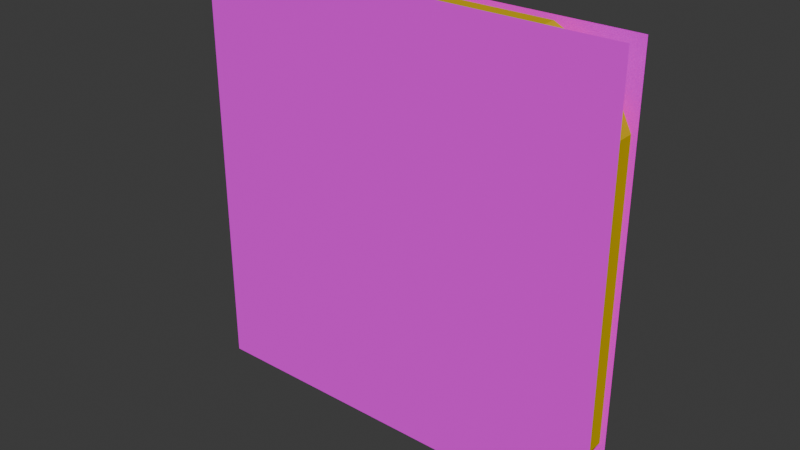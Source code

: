 # Source: full_power.blend  (saved by Blender 4.5.90; exported with 4.5.12 LTS)
import bpy
from mathutils import Matrix  # noqa: F401  (used for matrix-valued properties, if any)

bpy.ops.wm.read_factory_settings(use_empty=True)
scene = bpy.context.scene
scene.name = 'Scene'

# ---- collections
col_collection = bpy.data.collections.new('Collection'); scene.collection.children.link(col_collection)

# ---- images (referenced by path relative to the original .blend; pixels are not part of the script)
import os
ASSET_DIR = os.environ.get("B2B_ASSET_DIR", "")  # directory of the original .blend (textures are referenced by path, not embedded)
HERE = os.path.dirname(os.path.abspath(__file__))  # packed textures are extracted next to this script under _unpacked/

def load_image(name, relpath, width, height, colorspace="sRGB"):
    """Load a texture the original file referenced (path relative to the .blend, or extracted next to this script)."""
    p = next((c for c in (os.path.join(HERE, relpath), os.path.join(ASSET_DIR, relpath)) if relpath and os.path.exists(c)), "")
    if p:
        img = bpy.data.images.load(p, check_existing=True)
        img.name = name
    else:  # same state as the original file: an image datablock whose file is absent (Cycles renders it pink)
        img = bpy.data.images.new(name, width, height)
        img.source = "FILE"
        img.filepath = "//" + (relpath or name)
    img.colorspace_settings.name = colorspace
    return img
img_surface_png_004 = load_image('surface.png.004', 'surface.png', 1024, 1024, 'sRGB')

# ---- materials (node trees are filled in below, after node groups)
mat_edge_004 = bpy.data.materials.new('Edge.004')
mat_edge_004.diffuse_color = (0.65, 0.45, 0.01, 1.0)
mat_original_surface_004 = bpy.data.materials.new('Original surface.004')
mat_original_surface_004.use_backface_culling = True

# ---- material node trees
mat_original_surface_004.use_nodes = True; mat_original_surface_004.node_tree.nodes.clear()
_N = mat_original_surface_004.node_tree.nodes; _L = mat_original_surface_004.node_tree.links
n0 = _N.new('ShaderNodeBsdfPrincipled'); n0.name = 'Principled BSDF'; n0.location = (-200, 100)
n0.inputs[2].default_value = 1.0
n1 = _N.new('ShaderNodeOutputMaterial'); n1.name = 'Material Output'; n1.location = (200, 100)
n2 = _N.new('ShaderNodeTexImage'); n2.name = 'Image Texture'; n2.location = (0, 0)
n2.image = img_surface_png_004
_L.new(n0.outputs[0], n1.inputs[0])
_L.new(n2.outputs[0], n0.inputs[0])
_L.new(n2.outputs[1], n0.inputs[4])
n1.is_active_output = True

# ---- world
world_world = bpy.data.worlds.new('World'); scene.world = world_world
world_world.use_nodes = True; world_world.node_tree.nodes.clear()
_N = world_world.node_tree.nodes; _L = world_world.node_tree.links
n0 = _N.new('ShaderNodeOutputWorld'); n0.name = 'World Output'; n0.location = (200, 100)
n1 = _N.new('ShaderNodeBackground'); n1.name = 'Background'; n1.location = (-200, 100)
n1.inputs[0].default_value = (0.05088, 0.05088, 0.05088, 1.0)
_L.new(n1.outputs[0], n0.inputs[0])
n0.is_active_output = True
world_world.color = (0.05088, 0.05088, 0.05088)
world_world.sun_shadow_jitter_overblur = 0.0

# ---- meshes
me_closed_plate_004 = bpy.data.meshes.new('closed plate.004')
me_closed_plate_004.from_pydata([(-0.4831, 0.03, -0.324), (-0.4931, 0.02, -0.3264), (-0.4653, 0.02, -0.3819), (-0.4571, 0.03, -0.376), (-0.3819, 0.02, -0.4653), (-0.376, 0.03, -0.4571), (-0.3264, 0.02, -0.4931), (-0.324, 0.03, -0.4831), (0.3264, 0.02, -0.4931), (0.324, 0.03, -0.4831), (0.3819, 0.02, -0.4653), (0.376, 0.03, -0.4571), (0.4653, 0.02, -0.3819), (0.4571, 0.03, -0.376), (0.4931, 0.02, -0.3264), (0.4831, 0.03, -0.324), (0.4931, 0.02, 0.3264), (0.4831, 0.03, 0.324), (0.4653, 0.02, 0.3819), (0.4571, 0.03, 0.376), (0.3819, 0.02, 0.4653), (0.376, 0.03, 0.4571), (0.3264, 0.02, 0.4931), (0.324, 0.03, 0.4831), (-0.3264, 0.02, 0.4931), (-0.324, 0.03, 0.4831), (-0.3819, 0.02, 0.4653), (-0.376, 0.03, 0.4571), (-0.4653, 0.02, 0.3819), (-0.4571, 0.03, 0.376), (-0.4931, 0.02, 0.3264), (-0.4831, 0.03, 0.324), (-0.4931, -0.02, -0.3264), (-0.4831, -0.03, -0.324), (-0.4653, -0.02, -0.3819), (-0.4571, -0.03, -0.376), (-0.3819, -0.02, -0.4653), (-0.376, -0.03, -0.4571), (-0.3264, -0.02, -0.4931), (-0.324, -0.03, -0.4831), (0.3264, -0.02, -0.4931), (0.324, -0.03, -0.4831), (0.3819, -0.02, -0.4653), (0.376, -0.03, -0.4571), (0.4653, -0.02, -0.3819), (0.4571, -0.03, -0.376), (0.4931, -0.02, -0.3264), (0.4831, -0.03, -0.324), (0.4931, -0.02, 0.3264), (0.4831, -0.03, 0.324), (0.4653, -0.02, 0.3819), (0.4571, -0.03, 0.376), (0.3819, -0.02, 0.4653), (0.376, -0.03, 0.4571), (0.3264, -0.02, 0.4931), (0.324, -0.03, 0.4831), (-0.3264, -0.02, 0.4931), (-0.324, -0.03, 0.4831), (-0.3819, -0.02, 0.4653), (-0.376, -0.03, 0.4571), (-0.4653, -0.02, 0.3819), (-0.4571, -0.03, 0.376), (-0.4831, -0.03, 0.324), (-0.4931, -0.02, 0.3264)], [], [(1, 30, 31, 0), (29, 31, 30, 28), (27, 29, 28, 26), (25, 27, 26, 24), (23, 25, 24, 22), (21, 23, 22, 20), (19, 21, 20, 18), (17, 19, 18, 16), (15, 17, 16, 14), (13, 15, 14, 12), (11, 13, 12, 10), (9, 11, 10, 8), (7, 9, 8, 6), (5, 7, 6, 4), (3, 5, 4, 2), (0, 3, 2, 1), (33, 62, 63, 32), (32, 34, 35, 33), (34, 36, 37, 35), (36, 38, 39, 37), (38, 40, 41, 39), (40, 42, 43, 41), (42, 44, 45, 43), (44, 46, 47, 45), (46, 48, 49, 47), (48, 50, 51, 49), (50, 52, 53, 51), (52, 54, 55, 53), (54, 56, 57, 55), (56, 58, 59, 57), (58, 60, 61, 59), (60, 63, 62, 61), (30, 1, 32, 63), (31, 29, 27, 25, 23, 21, 19, 17, 15, 13, 11, 9, 7, 5, 3, 0), (1, 2, 34, 32), (2, 4, 36, 34), (4, 6, 38, 36), (6, 8, 40, 38), (8, 10, 42, 40), (10, 12, 44, 42), (12, 14, 46, 44), (14, 16, 48, 46), (16, 18, 50, 48), (18, 20, 52, 50), (20, 22, 54, 52), (22, 24, 56, 54), (24, 26, 58, 56), (26, 28, 60, 58), (28, 30, 63, 60), (33, 35, 37, 39, 41, 43, 45, 47, 49, 51, 53, 55, 57, 59, 61, 62)])
me_closed_plate_004.materials.append(mat_edge_004)
me_closed_plate_004.update()
me_surface_008 = bpy.data.meshes.new('surface.008')
me_surface_008.from_pydata([(-0.5, -0.0305, -0.5), (0.5, -0.0305, -0.5), (0.5, -0.0305, 0.5), (-0.5, -0.0305, 0.5)], [], [(0, 1, 2, 3)])
_uv = me_surface_008.uv_layers.new(name='UVMap')
_uv.uv.foreach_set('vector', [0.0, 0.0, 1.0, 0.0, 1.0, 1.0, 0.0, 1.0])
me_surface_008.materials.append(mat_original_surface_004)
me_surface_008.update()
me_surface_009 = bpy.data.meshes.new('surface.009')
me_surface_009.from_pydata([(0.5, 0.0305, -0.5), (-0.5, 0.0305, -0.5), (-0.5, 0.0305, 0.5), (0.5, 0.0305, 0.5)], [], [(0, 1, 2, 3)])
_uv = me_surface_009.uv_layers.new(name='UVMap')
_uv.uv.foreach_set('vector', [0.0, 0.0, 1.0, 0.0, 1.0, 1.0, 0.0, 1.0])
me_surface_009.materials.append(mat_original_surface_004)
me_surface_009.update()

# ---- objects
ob_body = bpy.data.objects.new('Body', me_closed_plate_004)
ob_front = bpy.data.objects.new('Front', me_surface_008)
ob_back = bpy.data.objects.new('Back', me_surface_009)

# ---- transforms, parenting, visibility, modifiers, constraints
ob_body.location = (0.0, 0.0, 0.0)
ob_front.location = (0.0, 0.0, 0.0)
ob_back.location = (0.0, 0.0, 0.0)

# ---- collection membership
col_collection.objects.link(ob_body)
col_collection.objects.link(ob_front)
col_collection.objects.link(ob_back)

# ---- scene / render settings (as saved in the file)
scene.frame_start = 1; scene.frame_end = 250; scene.frame_set(1)
scene.render.engine = 'BLENDER_EEVEE_NEXT'
bpy.context.view_layer.update()

# ---- added for rendering (the .blend has no active camera and no usable light): camera, sun
cam_auto = bpy.data.cameras.new('AutoCamera')
cam_auto.lens = 50.0
cam_auto.sensor_width = 36.0
cam_auto.clip_end = 1000.0
ob_auto_camera = bpy.data.objects.new('AutoCamera', cam_auto)
scene.collection.objects.link(ob_auto_camera)
ob_auto_camera.location = (1.30968, -1.57162, 1.04775)
ob_auto_camera.rotation_euler = (1.09748, -7.21219e-08, 0.694738)
scene.camera = ob_auto_camera
light_auto_sun = bpy.data.lights.new('AutoSun', 'SUN')
light_auto_sun.energy = 3.0
light_auto_sun.angle = 0.0523599
ob_auto_sun = bpy.data.objects.new('AutoSun', light_auto_sun)
scene.collection.objects.link(ob_auto_sun)
ob_auto_sun.rotation_euler = (0.872665, 0.174533, 0.523599)
bpy.context.view_layer.update()
